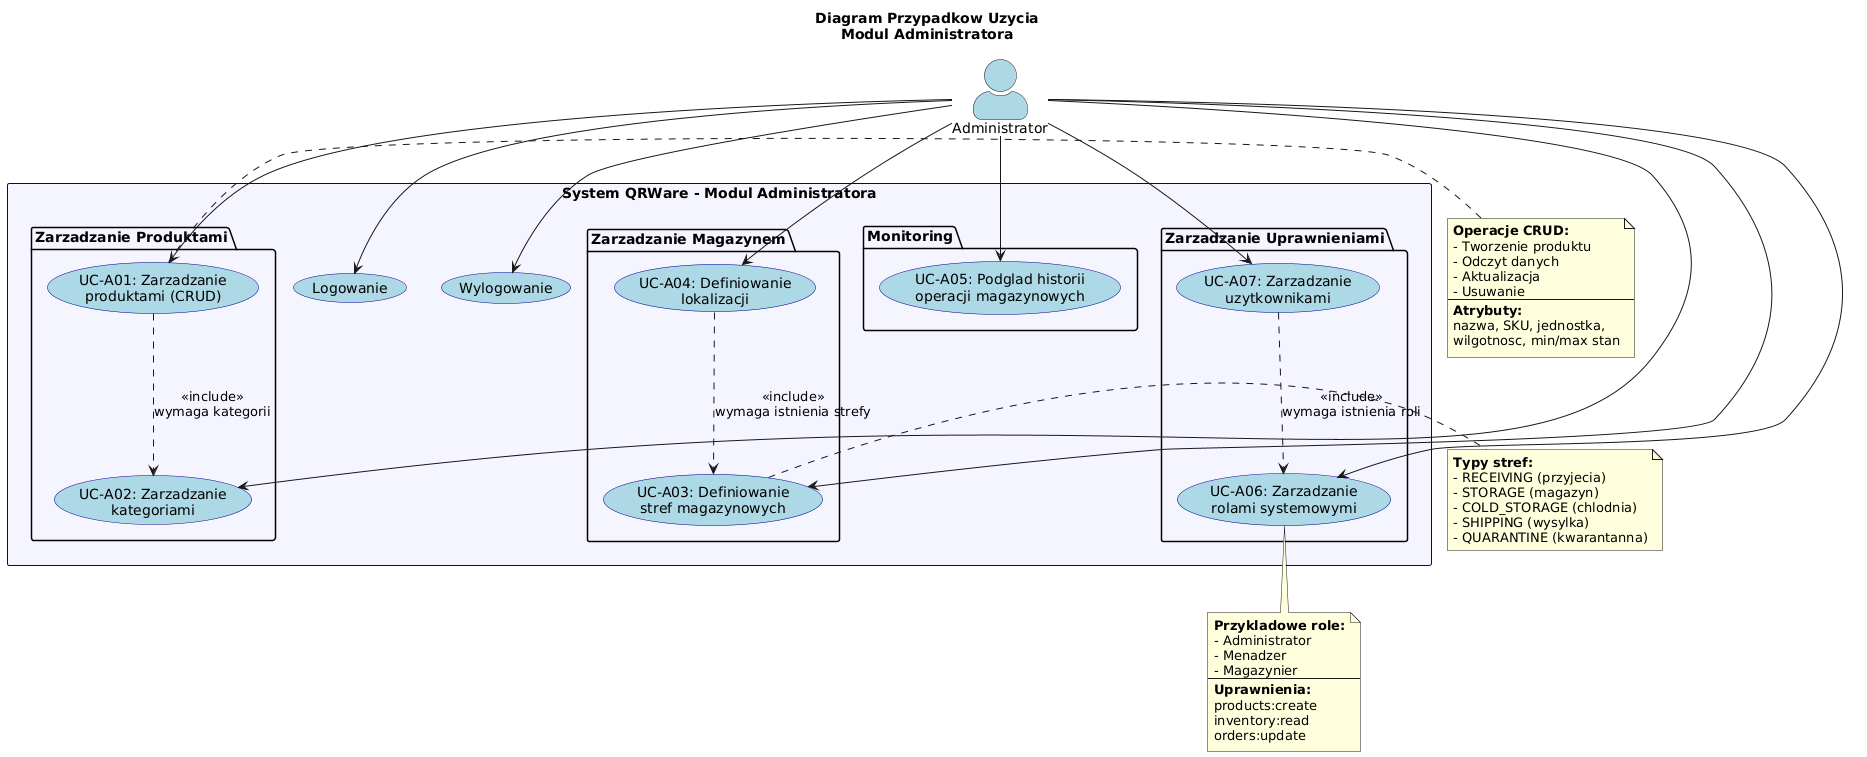

The diagram above was rendered by PlantUML. Its source (embedded in the PNG):
@startuml
skinparam actorStyle awesome
skinparam usecase {
    BackgroundColor LightBlue
    BorderColor DarkBlue
}
skinparam rectangle {
    BackgroundColor #F5F5FF
    BorderColor DarkBlue
}

title Diagram Przypadkow Uzycia\nModul Administratora

actor "Administrator" as Admin #LightBlue

rectangle "System QRWare - Modul Administratora" {
    
    package "Zarzadzanie Produktami" {
        usecase "UC-A01: Zarzadzanie\nproduktami (CRUD)" as UC_A01
        usecase "UC-A02: Zarzadzanie\nkategoriami" as UC_A02
    }
    
    package "Zarzadzanie Magazynem" {
        usecase "UC-A03: Definiowanie\nstref magazynowych" as UC_A03
        usecase "UC-A04: Definiowanie\nlokalizacji" as UC_A04
    }
    
    package "Monitoring" {
        usecase "UC-A05: Podglad historii\noperacji magazynowych" as UC_A05
    }
    
    package "Zarzadzanie Uprawnieniami" {
        usecase "UC-A06: Zarzadzanie\nrolami systemowymi" as UC_A06
        usecase "UC-A07: Zarzadzanie\nuzytkownikami" as UC_A07
    }
    
    usecase "Logowanie" as Login
    usecase "Wylogowanie" as Logout
}

' Relacje aktora
Admin --> UC_A01
Admin --> UC_A02
Admin --> UC_A03
Admin --> UC_A04
Admin --> UC_A05
Admin --> UC_A06
Admin --> UC_A07
Admin --> Login
Admin --> Logout

' Relacje miedzy UC
UC_A04 ..> UC_A03 : <<include>>\nwymaga istnienia strefy
UC_A01 ..> UC_A02 : <<include>>\nwymaga kategorii
UC_A07 ..> UC_A06 : <<include>>\nwymaga istnienia roli

note right of UC_A01
  **Operacje CRUD:**
  - Tworzenie produktu
  - Odczyt danych
  - Aktualizacja
  - Usuwanie
  --
  **Atrybuty:**
  nazwa, SKU, jednostka,
  wilgotnosc, min/max stan
end note

note right of UC_A03
  **Typy stref:**
  - RECEIVING (przyjecia)
  - STORAGE (magazyn)
  - COLD_STORAGE (chlodnia)
  - SHIPPING (wysylka)
  - QUARANTINE (kwarantanna)
end note

note bottom of UC_A06
  **Przykladowe role:**
  - Administrator
  - Menadzer
  - Magazynier
  --
  **Uprawnienia:**
  products:create
  inventory:read
  orders:update
end note
@enduml